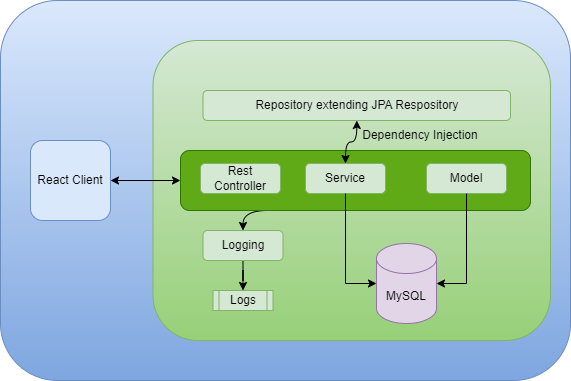

The diagram above was exported from draw.io. Its source (the exported page's mxGraphModel, read from the mxfile embedded in the PNG):
<mxGraphModel dx="780" dy="496" grid="1" gridSize="10" guides="1" tooltips="1" connect="1" arrows="1" fold="1" page="1" pageScale="1" pageWidth="850" pageHeight="1100" math="0" shadow="0">
  <root>
    <mxCell id="0" />
    <mxCell id="1" parent="0" />
    <mxCell id="swStZnMrDDaouDDrZGHB-21" value="" style="rounded=1;whiteSpace=wrap;html=1;fillColor=#dae8fc;gradientColor=#7ea6e0;strokeColor=#6c8ebf;" vertex="1" parent="1">
      <mxGeometry x="120" y="80" width="570" height="380" as="geometry" />
    </mxCell>
    <mxCell id="swStZnMrDDaouDDrZGHB-19" value="" style="rounded=1;whiteSpace=wrap;html=1;fillColor=#d5e8d4;strokeColor=#82b366;gradientColor=#97d077;" vertex="1" parent="1">
      <mxGeometry x="272.5" y="120" width="397.5" height="300" as="geometry" />
    </mxCell>
    <mxCell id="swStZnMrDDaouDDrZGHB-16" style="edgeStyle=orthogonalEdgeStyle;rounded=0;orthogonalLoop=1;jettySize=auto;html=1;entryX=0.5;entryY=0;entryDx=0;entryDy=0;exitX=0.25;exitY=1;exitDx=0;exitDy=0;curved=1;" edge="1" parent="1" source="swStZnMrDDaouDDrZGHB-13" target="swStZnMrDDaouDDrZGHB-12">
      <mxGeometry relative="1" as="geometry" />
    </mxCell>
    <mxCell id="swStZnMrDDaouDDrZGHB-13" value="" style="rounded=1;whiteSpace=wrap;html=1;fillColor=#60a917;fontColor=#ffffff;strokeColor=#2D7600;" vertex="1" parent="1">
      <mxGeometry x="300" y="230" width="350" height="60" as="geometry" />
    </mxCell>
    <mxCell id="swStZnMrDDaouDDrZGHB-20" style="edgeStyle=orthogonalEdgeStyle;rounded=0;orthogonalLoop=1;jettySize=auto;html=1;startArrow=classic;startFill=1;" edge="1" parent="1" source="swStZnMrDDaouDDrZGHB-1" target="swStZnMrDDaouDDrZGHB-13">
      <mxGeometry relative="1" as="geometry" />
    </mxCell>
    <mxCell id="swStZnMrDDaouDDrZGHB-1" value="React Client" style="rounded=1;whiteSpace=wrap;html=1;fillColor=#dae8fc;strokeColor=#6c8ebf;" vertex="1" parent="1">
      <mxGeometry x="150" y="220" width="80" height="80" as="geometry" />
    </mxCell>
    <mxCell id="swStZnMrDDaouDDrZGHB-2" value="Rest Controller" style="rounded=1;whiteSpace=wrap;html=1;fillColor=#d5e8d4;strokeColor=#82b366;" vertex="1" parent="1">
      <mxGeometry x="320" y="243" width="80" height="30" as="geometry" />
    </mxCell>
    <mxCell id="swStZnMrDDaouDDrZGHB-3" value="Service" style="rounded=1;whiteSpace=wrap;html=1;fillColor=#d5e8d4;strokeColor=#82b366;" vertex="1" parent="1">
      <mxGeometry x="425" y="243" width="80" height="30" as="geometry" />
    </mxCell>
    <mxCell id="swStZnMrDDaouDDrZGHB-4" value="Model" style="rounded=1;whiteSpace=wrap;html=1;fillColor=#d5e8d4;strokeColor=#82b366;" vertex="1" parent="1">
      <mxGeometry x="546" y="243" width="80" height="30" as="geometry" />
    </mxCell>
    <mxCell id="swStZnMrDDaouDDrZGHB-5" value="MySQL" style="shape=cylinder3;whiteSpace=wrap;html=1;boundedLbl=1;backgroundOutline=1;size=15;fillColor=#e1d5e7;strokeColor=#9673a6;" vertex="1" parent="1">
      <mxGeometry x="496" y="323" width="60" height="80" as="geometry" />
    </mxCell>
    <mxCell id="swStZnMrDDaouDDrZGHB-6" style="edgeStyle=orthogonalEdgeStyle;rounded=0;orthogonalLoop=1;jettySize=auto;html=1;entryX=1;entryY=0.5;entryDx=0;entryDy=0;entryPerimeter=0;" edge="1" parent="1" source="swStZnMrDDaouDDrZGHB-4" target="swStZnMrDDaouDDrZGHB-5">
      <mxGeometry relative="1" as="geometry" />
    </mxCell>
    <mxCell id="swStZnMrDDaouDDrZGHB-8" style="edgeStyle=orthogonalEdgeStyle;rounded=0;orthogonalLoop=1;jettySize=auto;html=1;entryX=0;entryY=0.5;entryDx=0;entryDy=0;entryPerimeter=0;" edge="1" parent="1" source="swStZnMrDDaouDDrZGHB-3" target="swStZnMrDDaouDDrZGHB-5">
      <mxGeometry relative="1" as="geometry" />
    </mxCell>
    <mxCell id="swStZnMrDDaouDDrZGHB-10" style="edgeStyle=orthogonalEdgeStyle;rounded=0;orthogonalLoop=1;jettySize=auto;html=1;entryX=0.5;entryY=0;entryDx=0;entryDy=0;curved=1;startArrow=classic;startFill=1;" edge="1" parent="1" source="swStZnMrDDaouDDrZGHB-9" target="swStZnMrDDaouDDrZGHB-3">
      <mxGeometry relative="1" as="geometry" />
    </mxCell>
    <mxCell id="swStZnMrDDaouDDrZGHB-9" value="Repository extending JPA Respository" style="rounded=1;whiteSpace=wrap;html=1;fillColor=#d5e8d4;strokeColor=#82b366;" vertex="1" parent="1">
      <mxGeometry x="322.5" y="170" width="307.5" height="30" as="geometry" />
    </mxCell>
    <mxCell id="swStZnMrDDaouDDrZGHB-11" value="Dependency Injection" style="text;html=1;align=center;verticalAlign=middle;whiteSpace=wrap;rounded=0;" vertex="1" parent="1">
      <mxGeometry x="480" y="200" width="120" height="30" as="geometry" />
    </mxCell>
    <mxCell id="swStZnMrDDaouDDrZGHB-18" style="edgeStyle=orthogonalEdgeStyle;rounded=0;orthogonalLoop=1;jettySize=auto;html=1;entryX=0.5;entryY=0;entryDx=0;entryDy=0;" edge="1" parent="1" source="swStZnMrDDaouDDrZGHB-12" target="swStZnMrDDaouDDrZGHB-15">
      <mxGeometry relative="1" as="geometry" />
    </mxCell>
    <mxCell id="swStZnMrDDaouDDrZGHB-12" value="Logging" style="rounded=1;whiteSpace=wrap;html=1;fillColor=#d5e8d4;strokeColor=#82b366;" vertex="1" parent="1">
      <mxGeometry x="322.5" y="310" width="80" height="30" as="geometry" />
    </mxCell>
    <mxCell id="swStZnMrDDaouDDrZGHB-15" value="Logs" style="shape=process;whiteSpace=wrap;html=1;backgroundOutline=1;fillColor=#d5e8d4;strokeColor=#82b366;" vertex="1" parent="1">
      <mxGeometry x="332.5" y="370" width="60" height="20" as="geometry" />
    </mxCell>
  </root>
</mxGraphModel>